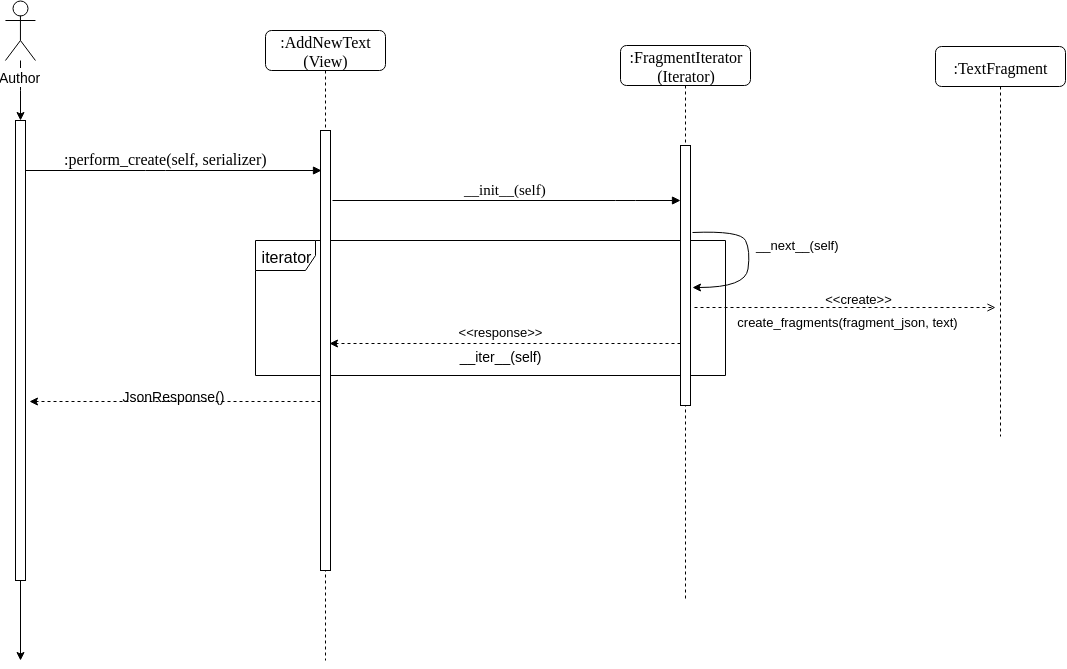

The diagram above was exported from draw.io. Its source (the exported page's mxGraphModel, read from the mxfile embedded in the PNG):
<mxGraphModel dx="1837" dy="540" grid="1" gridSize="10" guides="1" tooltips="1" connect="1" arrows="1" fold="1" page="1" pageScale="1" pageWidth="827" pageHeight="1169" math="0" shadow="0">
  <root>
    <mxCell id="0" />
    <mxCell id="1" parent="0" />
    <mxCell id="9ZVGTbkWPSgtiBn4O_j--21" value="iterator" style="shape=umlFrame;whiteSpace=wrap;html=1;fontSize=16;" parent="1" vertex="1">
      <mxGeometry x="-70" y="270" width="470" height="135" as="geometry" />
    </mxCell>
    <mxCell id="9ZVGTbkWPSgtiBn4O_j--1" value="&lt;font style=&quot;font-size: 16px&quot;&gt;:FragmentIterator&lt;br&gt;(Iterator)&lt;br&gt;&lt;/font&gt;" style="shape=umlLifeline;perimeter=lifelinePerimeter;whiteSpace=wrap;html=1;container=1;collapsible=0;recursiveResize=0;outlineConnect=0;rounded=1;shadow=0;comic=0;labelBackgroundColor=none;strokeColor=#000000;strokeWidth=1;fillColor=#FFFFFF;fontFamily=Verdana;fontSize=16;fontColor=#000000;align=center;" parent="1" vertex="1">
      <mxGeometry x="295" y="75" width="130" height="555" as="geometry" />
    </mxCell>
    <mxCell id="9ZVGTbkWPSgtiBn4O_j--2" value="" style="html=1;points=[];perimeter=orthogonalPerimeter;rounded=0;shadow=0;comic=0;labelBackgroundColor=none;strokeColor=#000000;strokeWidth=1;fillColor=#FFFFFF;fontFamily=Verdana;fontSize=16;fontColor=#000000;align=center;" parent="9ZVGTbkWPSgtiBn4O_j--1" vertex="1">
      <mxGeometry x="60" y="100" width="10" height="260" as="geometry" />
    </mxCell>
    <mxCell id="9ZVGTbkWPSgtiBn4O_j--7" value="" style="endArrow=classic;html=1;entryX=1.171;entryY=0.548;entryDx=0;entryDy=0;entryPerimeter=0;fontSize=16;curved=1;" parent="9ZVGTbkWPSgtiBn4O_j--1" target="9ZVGTbkWPSgtiBn4O_j--2" edge="1">
      <mxGeometry width="50" height="50" relative="1" as="geometry">
        <mxPoint x="72" y="187" as="sourcePoint" />
        <mxPoint x="150" y="200" as="targetPoint" />
        <Array as="points">
          <mxPoint x="120" y="185" />
          <mxPoint x="130" y="205" />
          <mxPoint x="125" y="242" />
        </Array>
      </mxGeometry>
    </mxCell>
    <mxCell id="9ZVGTbkWPSgtiBn4O_j--3" value="&lt;font style=&quot;font-size: 16px&quot;&gt;:perform_create(self, serializer)&lt;/font&gt;" style="html=1;verticalAlign=bottom;endArrow=block;labelBackgroundColor=none;fontFamily=Verdana;fontSize=16;edgeStyle=elbowEdgeStyle;elbow=vertical;" parent="1" source="9ZVGTbkWPSgtiBn4O_j--4" edge="1">
      <mxGeometry x="-0.0541" relative="1" as="geometry">
        <mxPoint x="220" y="190" as="sourcePoint" />
        <Array as="points">
          <mxPoint x="-170" y="200" />
        </Array>
        <mxPoint as="offset" />
        <mxPoint x="-4" y="200" as="targetPoint" />
      </mxGeometry>
    </mxCell>
    <mxCell id="EFtONGiWRiDNYTYbzwM0-1" style="edgeStyle=orthogonalEdgeStyle;rounded=0;orthogonalLoop=1;jettySize=auto;html=1;fontSize=31;" parent="1" source="9ZVGTbkWPSgtiBn4O_j--4" edge="1">
      <mxGeometry relative="1" as="geometry">
        <mxPoint x="-305" y="690" as="targetPoint" />
      </mxGeometry>
    </mxCell>
    <mxCell id="9ZVGTbkWPSgtiBn4O_j--4" value="" style="html=1;points=[];perimeter=orthogonalPerimeter;rounded=0;shadow=0;comic=0;labelBackgroundColor=none;strokeColor=#000000;strokeWidth=1;fillColor=#FFFFFF;fontFamily=Verdana;fontSize=16;fontColor=#000000;align=center;" parent="1" vertex="1">
      <mxGeometry x="-310" y="150" width="10" height="460" as="geometry" />
    </mxCell>
    <mxCell id="9ZVGTbkWPSgtiBn4O_j--5" value="" style="edgeStyle=orthogonalEdgeStyle;rounded=0;orthogonalLoop=1;jettySize=auto;html=1;fontSize=16;" parent="1" source="9ZVGTbkWPSgtiBn4O_j--6" target="9ZVGTbkWPSgtiBn4O_j--4" edge="1">
      <mxGeometry relative="1" as="geometry" />
    </mxCell>
    <mxCell id="9ZVGTbkWPSgtiBn4O_j--6" value="&lt;font style=&quot;font-size: 14px&quot;&gt;Author&lt;/font&gt;" style="shape=umlActor;verticalLabelPosition=bottom;labelBackgroundColor=#ffffff;verticalAlign=top;html=1;fontSize=16;" parent="1" vertex="1">
      <mxGeometry x="-320.05367726293105" y="30" width="30" height="60" as="geometry" />
    </mxCell>
    <mxCell id="9ZVGTbkWPSgtiBn4O_j--8" value="&lt;font style=&quot;font-size: 13px&quot;&gt;&amp;nbsp;__next__(self)&lt;/font&gt;" style="text;html=1;strokeColor=none;fillColor=none;align=center;verticalAlign=middle;whiteSpace=wrap;rounded=0;fontSize=16;" parent="1" vertex="1">
      <mxGeometry x="355" y="272" width="230" height="2" as="geometry" />
    </mxCell>
    <mxCell id="9ZVGTbkWPSgtiBn4O_j--18" value="&lt;font style=&quot;font-size: 16px&quot;&gt;:AddNewText&lt;br&gt;(View)&lt;br&gt;&lt;/font&gt;" style="shape=umlLifeline;perimeter=lifelinePerimeter;whiteSpace=wrap;html=1;container=1;collapsible=0;recursiveResize=0;outlineConnect=0;rounded=1;shadow=0;comic=0;labelBackgroundColor=none;strokeColor=#000000;strokeWidth=1;fillColor=#FFFFFF;fontFamily=Verdana;fontSize=16;fontColor=#000000;align=center;" parent="1" vertex="1">
      <mxGeometry x="-60" y="60" width="120" height="630" as="geometry" />
    </mxCell>
    <mxCell id="9ZVGTbkWPSgtiBn4O_j--19" value="" style="html=1;points=[];perimeter=orthogonalPerimeter;rounded=0;shadow=0;comic=0;labelBackgroundColor=none;strokeColor=#000000;strokeWidth=1;fillColor=#FFFFFF;fontFamily=Verdana;fontSize=16;fontColor=#000000;align=center;" parent="9ZVGTbkWPSgtiBn4O_j--18" vertex="1">
      <mxGeometry x="55" y="100" width="10" height="440" as="geometry" />
    </mxCell>
    <mxCell id="9ZVGTbkWPSgtiBn4O_j--20" value="&lt;font style=&quot;font-size: 15px&quot;&gt;__init__(self)&lt;/font&gt;" style="html=1;verticalAlign=bottom;endArrow=block;labelBackgroundColor=none;fontFamily=Verdana;fontSize=16;edgeStyle=elbowEdgeStyle;elbow=vertical;" parent="1" target="9ZVGTbkWPSgtiBn4O_j--2" edge="1">
      <mxGeometry x="0.6839" y="-120" relative="1" as="geometry">
        <mxPoint x="7" y="230" as="sourcePoint" />
        <Array as="points">
          <mxPoint x="300" y="230" />
          <mxPoint x="330" y="250" />
          <mxPoint x="320" y="250" />
          <mxPoint x="120" y="250" />
        </Array>
        <mxPoint x="-120" y="-120" as="offset" />
        <mxPoint x="320" y="230" as="targetPoint" />
      </mxGeometry>
    </mxCell>
    <mxCell id="9ZVGTbkWPSgtiBn4O_j--22" value="" style="endArrow=open;html=1;exitX=1.36;exitY=0.622;exitDx=0;exitDy=0;exitPerimeter=0;fontSize=16;dashed=1;endFill=0;" parent="1" source="9ZVGTbkWPSgtiBn4O_j--2" edge="1">
      <mxGeometry width="50" height="50" relative="1" as="geometry">
        <mxPoint x="10" y="300" as="sourcePoint" />
        <mxPoint x="670" y="337" as="targetPoint" />
      </mxGeometry>
    </mxCell>
    <mxCell id="9ZVGTbkWPSgtiBn4O_j--23" value="&lt;font style=&quot;font-size: 13px&quot;&gt;create_fragments(fragment_json, text)&lt;/font&gt;" style="text;html=1;strokeColor=none;fillColor=none;align=center;verticalAlign=middle;whiteSpace=wrap;rounded=0;fontSize=16;" parent="1" vertex="1">
      <mxGeometry x="370" y="340" width="305" height="20" as="geometry" />
    </mxCell>
    <mxCell id="9ZVGTbkWPSgtiBn4O_j--25" value="" style="endArrow=classic;html=1;dashed=1;entryX=0.9;entryY=0.484;entryDx=0;entryDy=0;entryPerimeter=0;fontSize=16;" parent="1" source="9ZVGTbkWPSgtiBn4O_j--2" target="9ZVGTbkWPSgtiBn4O_j--19" edge="1">
      <mxGeometry width="50" height="50" relative="1" as="geometry">
        <mxPoint x="250" y="370" as="sourcePoint" />
        <mxPoint x="10" y="370" as="targetPoint" />
      </mxGeometry>
    </mxCell>
    <mxCell id="9ZVGTbkWPSgtiBn4O_j--26" value="&lt;font style=&quot;font-size: 13px&quot;&gt;&amp;lt;&amp;lt;response&amp;gt;&amp;gt;&lt;/font&gt;" style="text;html=1;strokeColor=none;fillColor=none;align=center;verticalAlign=middle;whiteSpace=wrap;rounded=0;fontSize=16;" parent="1" vertex="1">
      <mxGeometry x="55" y="350" width="240" height="20" as="geometry" />
    </mxCell>
    <mxCell id="9ZVGTbkWPSgtiBn4O_j--27" value="" style="endArrow=classic;html=1;dashed=1;entryX=1.4;entryY=0.61;entryDx=0;entryDy=0;entryPerimeter=0;fontSize=16;" parent="1" source="9ZVGTbkWPSgtiBn4O_j--19" target="9ZVGTbkWPSgtiBn4O_j--4" edge="1">
      <mxGeometry width="50" height="50" relative="1" as="geometry">
        <mxPoint x="-10" y="437" as="sourcePoint" />
        <mxPoint x="-299.7758620689656" y="436.91379310344837" as="targetPoint" />
      </mxGeometry>
    </mxCell>
    <mxCell id="9ZVGTbkWPSgtiBn4O_j--28" value="&lt;font style=&quot;font-size: 14px&quot;&gt;JsonResponse()&lt;/font&gt;" style="text;html=1;strokeColor=none;fillColor=none;align=center;verticalAlign=middle;whiteSpace=wrap;rounded=0;fontSize=16;" parent="1" vertex="1">
      <mxGeometry x="-267.5" y="415" width="230" height="20" as="geometry" />
    </mxCell>
    <mxCell id="kZiPbxPIbiG7-GTBjZc4-3" value="&lt;font style=&quot;font-size: 16px&quot;&gt;:TextFragment&lt;/font&gt;" style="shape=umlLifeline;perimeter=lifelinePerimeter;whiteSpace=wrap;html=1;container=1;collapsible=0;recursiveResize=0;outlineConnect=0;rounded=1;shadow=0;comic=0;labelBackgroundColor=none;strokeColor=#000000;strokeWidth=1;fillColor=#FFFFFF;fontFamily=Verdana;fontSize=16;fontColor=#000000;align=center;" vertex="1" parent="1">
      <mxGeometry x="610" y="76" width="130" height="390" as="geometry" />
    </mxCell>
    <mxCell id="kZiPbxPIbiG7-GTBjZc4-7" value="&lt;span style=&quot;font-size: 13px&quot;&gt;&amp;lt;&amp;lt;create&amp;gt;&amp;gt;&lt;/span&gt;" style="text;html=1;strokeColor=none;fillColor=none;align=center;verticalAlign=middle;whiteSpace=wrap;rounded=0;fontSize=16;" vertex="1" parent="1">
      <mxGeometry x="380" y="317.5" width="305" height="20" as="geometry" />
    </mxCell>
    <mxCell id="kZiPbxPIbiG7-GTBjZc4-8" value="&lt;font style=&quot;font-size: 14px&quot;&gt;__iter__(self)&lt;/font&gt;" style="text;html=1;strokeColor=none;fillColor=none;align=center;verticalAlign=middle;whiteSpace=wrap;rounded=0;fontSize=16;" vertex="1" parent="1">
      <mxGeometry x="55" y="375" width="240" height="20" as="geometry" />
    </mxCell>
  </root>
</mxGraphModel>